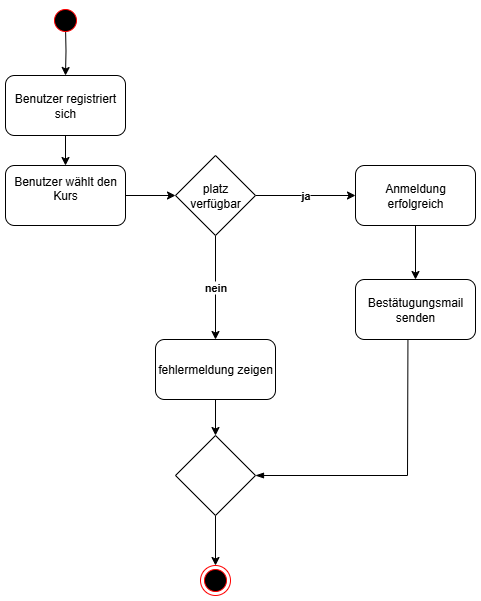

The diagram above was exported from draw.io. Its source (the exported page's mxGraphModel, read from the mxfile embedded in the PNG):
<mxGraphModel dx="1034" dy="570" grid="1" gridSize="10" guides="1" tooltips="1" connect="1" arrows="1" fold="1" page="1" pageScale="1" pageWidth="1169" pageHeight="827" math="0" shadow="0">
  <root>
    <mxCell id="0" />
    <mxCell id="1" parent="0" />
    <mxCell id="95FqYW-54qea0c3ZhtMD-12" value="" style="edgeStyle=orthogonalEdgeStyle;rounded=0;orthogonalLoop=1;jettySize=auto;html=1;" edge="1" parent="1" target="95FqYW-54qea0c3ZhtMD-3">
      <mxGeometry relative="1" as="geometry">
        <mxPoint x="230" y="70" as="sourcePoint" />
      </mxGeometry>
    </mxCell>
    <mxCell id="95FqYW-54qea0c3ZhtMD-7" value="" style="edgeStyle=orthogonalEdgeStyle;rounded=0;orthogonalLoop=1;jettySize=auto;html=1;" edge="1" parent="1" source="95FqYW-54qea0c3ZhtMD-2" target="95FqYW-54qea0c3ZhtMD-4">
      <mxGeometry relative="1" as="geometry" />
    </mxCell>
    <mxCell id="95FqYW-54qea0c3ZhtMD-2" value="Benutzer wählt den Kurs&lt;div&gt;&lt;br&gt;&lt;/div&gt;" style="rounded=1;whiteSpace=wrap;html=1;" vertex="1" parent="1">
      <mxGeometry x="170" y="210" width="120" height="60" as="geometry" />
    </mxCell>
    <mxCell id="95FqYW-54qea0c3ZhtMD-13" value="" style="edgeStyle=orthogonalEdgeStyle;rounded=0;orthogonalLoop=1;jettySize=auto;html=1;" edge="1" parent="1" source="95FqYW-54qea0c3ZhtMD-3" target="95FqYW-54qea0c3ZhtMD-2">
      <mxGeometry relative="1" as="geometry" />
    </mxCell>
    <mxCell id="95FqYW-54qea0c3ZhtMD-3" value="Benutzer registriert sich" style="rounded=1;whiteSpace=wrap;html=1;" vertex="1" parent="1">
      <mxGeometry x="170" y="120" width="120" height="60" as="geometry" />
    </mxCell>
    <mxCell id="95FqYW-54qea0c3ZhtMD-8" value="ja" style="edgeStyle=orthogonalEdgeStyle;rounded=0;orthogonalLoop=1;jettySize=auto;html=1;fontStyle=1" edge="1" parent="1" source="95FqYW-54qea0c3ZhtMD-4">
      <mxGeometry relative="1" as="geometry">
        <mxPoint x="520" y="240" as="targetPoint" />
      </mxGeometry>
    </mxCell>
    <mxCell id="95FqYW-54qea0c3ZhtMD-10" value="nein" style="edgeStyle=orthogonalEdgeStyle;rounded=0;orthogonalLoop=1;jettySize=auto;html=1;fontStyle=1" edge="1" parent="1" source="95FqYW-54qea0c3ZhtMD-4" target="95FqYW-54qea0c3ZhtMD-9">
      <mxGeometry relative="1" as="geometry" />
    </mxCell>
    <mxCell id="95FqYW-54qea0c3ZhtMD-4" value="platz verfügbar" style="rhombus;whiteSpace=wrap;html=1;" vertex="1" parent="1">
      <mxGeometry x="340" y="200" width="80" height="80" as="geometry" />
    </mxCell>
    <mxCell id="95FqYW-54qea0c3ZhtMD-17" value="" style="edgeStyle=orthogonalEdgeStyle;rounded=0;orthogonalLoop=1;jettySize=auto;html=1;" edge="1" parent="1" source="95FqYW-54qea0c3ZhtMD-9" target="95FqYW-54qea0c3ZhtMD-16">
      <mxGeometry relative="1" as="geometry" />
    </mxCell>
    <mxCell id="95FqYW-54qea0c3ZhtMD-9" value="fehlermeldung zeigen" style="rounded=1;whiteSpace=wrap;html=1;" vertex="1" parent="1">
      <mxGeometry x="320" y="384" width="120" height="60" as="geometry" />
    </mxCell>
    <mxCell id="95FqYW-54qea0c3ZhtMD-15" value="" style="edgeStyle=orthogonalEdgeStyle;rounded=0;orthogonalLoop=1;jettySize=auto;html=1;" edge="1" parent="1" source="95FqYW-54qea0c3ZhtMD-11" target="95FqYW-54qea0c3ZhtMD-14">
      <mxGeometry relative="1" as="geometry" />
    </mxCell>
    <mxCell id="95FqYW-54qea0c3ZhtMD-11" value="Anmeldung erfolgreich" style="rounded=1;whiteSpace=wrap;html=1;" vertex="1" parent="1">
      <mxGeometry x="520" y="210" width="120" height="60" as="geometry" />
    </mxCell>
    <mxCell id="95FqYW-54qea0c3ZhtMD-14" value="Bestätugungsmail senden" style="rounded=1;whiteSpace=wrap;html=1;" vertex="1" parent="1">
      <mxGeometry x="520" y="324" width="120" height="60" as="geometry" />
    </mxCell>
    <mxCell id="95FqYW-54qea0c3ZhtMD-20" value="" style="edgeStyle=orthogonalEdgeStyle;rounded=0;orthogonalLoop=1;jettySize=auto;html=1;" edge="1" parent="1" source="95FqYW-54qea0c3ZhtMD-16" target="95FqYW-54qea0c3ZhtMD-19">
      <mxGeometry relative="1" as="geometry" />
    </mxCell>
    <mxCell id="95FqYW-54qea0c3ZhtMD-16" value="" style="rhombus;whiteSpace=wrap;html=1;" vertex="1" parent="1">
      <mxGeometry x="340" y="480" width="80" height="80" as="geometry" />
    </mxCell>
    <mxCell id="95FqYW-54qea0c3ZhtMD-18" value="" style="endArrow=none;html=1;rounded=0;entryX=0.437;entryY=1.007;entryDx=0;entryDy=0;entryPerimeter=0;exitX=1;exitY=0.5;exitDx=0;exitDy=0;startArrow=blockThin;startFill=1;endFill=0;" edge="1" parent="1" source="95FqYW-54qea0c3ZhtMD-16" target="95FqYW-54qea0c3ZhtMD-14">
      <mxGeometry width="50" height="50" relative="1" as="geometry">
        <mxPoint x="480" y="500" as="sourcePoint" />
        <mxPoint x="530" y="450" as="targetPoint" />
        <Array as="points">
          <mxPoint x="572" y="520" />
        </Array>
      </mxGeometry>
    </mxCell>
    <mxCell id="95FqYW-54qea0c3ZhtMD-19" value="" style="ellipse;html=1;shape=endState;fillColor=#000000;strokeColor=#ff0000;" vertex="1" parent="1">
      <mxGeometry x="365" y="610" width="30" height="30" as="geometry" />
    </mxCell>
    <mxCell id="95FqYW-54qea0c3ZhtMD-21" value="" style="ellipse;html=1;shape=startState;fillColor=#000000;strokeColor=#ff0000;" vertex="1" parent="1">
      <mxGeometry x="215" y="50" width="30" height="30" as="geometry" />
    </mxCell>
  </root>
</mxGraphModel>